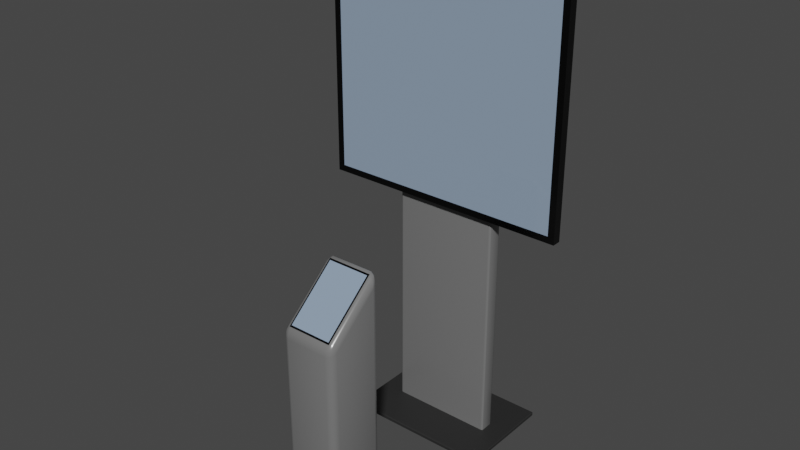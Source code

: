 # Source: display.blend  (saved by Blender 4.4.32; exported with 4.5.12 LTS)
import bpy
from mathutils import Matrix  # noqa: F401  (used for matrix-valued properties, if any)

bpy.ops.wm.read_factory_settings(use_empty=True)
scene = bpy.context.scene
scene.name = 'Scene'

# ---- collections
col_display = bpy.data.collections.new('Display'); scene.collection.children.link(col_display)

# ---- materials (node trees are filled in below, after node groups)
mat_stand = bpy.data.materials.new('Stand')
mat_stand.use_transparent_shadow = False
mat_black = bpy.data.materials.new('Black')
mat_black.use_transparent_shadow = False
mat_display = bpy.data.materials.new('Display')
mat_display.use_transparent_shadow = False
mat_material = bpy.data.materials.new('Material')

# ---- material node trees
mat_stand.use_nodes = True; mat_stand.node_tree.nodes.clear()
_N = mat_stand.node_tree.nodes; _L = mat_stand.node_tree.links
n0 = _N.new('ShaderNodeBsdfPrincipled'); n0.name = 'Principled BSDF'; n0.location = (10, 300)
n0.distribution = 'GGX'
n0.subsurface_method = 'BURLEY'
n0.inputs[0].default_value = (0.1734, 0.1734, 0.1734, 1.0)
n0.inputs[2].default_value = 0.2
n0.inputs[3].default_value = 1.45
n0.inputs[27].default_value = (0.0, 0.0, 0.0, 1.0)
n0.inputs[28].default_value = 1.0
n1 = _N.new('ShaderNodeOutputMaterial'); n1.name = 'Material Output'; n1.location = (300, 300)
_L.new(n0.outputs[0], n1.inputs[0])
n1.is_active_output = True
mat_black.use_nodes = True; mat_black.node_tree.nodes.clear()
_N = mat_black.node_tree.nodes; _L = mat_black.node_tree.links
n0 = _N.new('ShaderNodeBsdfPrincipled'); n0.name = 'Principled BSDF'; n0.location = (10, 300)
n0.distribution = 'GGX'
n0.subsurface_method = 'BURLEY'
n0.inputs[0].default_value = (0.0, 0.0, 0.0, 1.0)
n0.inputs[2].default_value = 0.2
n0.inputs[3].default_value = 1.45
n0.inputs[27].default_value = (0.0, 0.0, 0.0, 1.0)
n0.inputs[28].default_value = 1.0
n1 = _N.new('ShaderNodeOutputMaterial'); n1.name = 'Material Output'; n1.location = (300, 300)
_L.new(n0.outputs[0], n1.inputs[0])
n1.is_active_output = True
mat_display.use_nodes = True; mat_display.node_tree.nodes.clear()
_N = mat_display.node_tree.nodes; _L = mat_display.node_tree.links
n0 = _N.new('ShaderNodeBsdfPrincipled'); n0.name = 'Principled BSDF'; n0.location = (10, 300)
n0.distribution = 'GGX'
n0.subsurface_method = 'BURLEY'
n0.inputs[0].default_value = (0.2676, 0.3536, 0.4705, 1.0)
n0.inputs[2].default_value = 0.0
n0.inputs[3].default_value = 1.45
n0.inputs[27].default_value = (0.0, 0.0, 0.0, 1.0)
n0.inputs[28].default_value = 1.0
n1 = _N.new('ShaderNodeOutputMaterial'); n1.name = 'Material Output'; n1.location = (300, 300)
_L.new(n0.outputs[0], n1.inputs[0])
n1.is_active_output = True
mat_material.use_nodes = True; mat_material.node_tree.nodes.clear()
_N = mat_material.node_tree.nodes; _L = mat_material.node_tree.links
n0 = _N.new('ShaderNodeBsdfPrincipled'); n0.name = 'Principled BSDF'; n0.location = (10, 300)
n0.inputs[0].default_value = (0.02079, 0.02079, 0.02079, 1.0)
n1 = _N.new('ShaderNodeOutputMaterial'); n1.name = 'Material Output'; n1.location = (300, 300)
_L.new(n0.outputs[0], n1.inputs[0])
n1.is_active_output = True

# ---- world
world_world = bpy.data.worlds.new('World'); scene.world = world_world
world_world.use_nodes = True; world_world.node_tree.nodes.clear()
_N = world_world.node_tree.nodes; _L = world_world.node_tree.links
n0 = _N.new('ShaderNodeOutputWorld'); n0.name = 'World Output'; n0.location = (300, 300)
n1 = _N.new('ShaderNodeBackground'); n1.name = 'Background'; n1.location = (10, 300)
n1.inputs[0].default_value = (0.05088, 0.05088, 0.05088, 1.0)
_L.new(n1.outputs[0], n0.inputs[0])
n0.is_active_output = True
world_world.color = (0.05088, 0.05088, 0.05088)
world_world.use_sun_shadow = False
world_world.sun_shadow_jitter_overblur = 0.0

# ---- meshes
me_cube_002 = bpy.data.meshes.new('Cube.002')
me_cube_002.from_pydata([(-0.2138, -0.04969, -0.8803), (-0.2138, -0.04969, 0.8803), (-0.2138, 0.04969, -0.8803), (-0.2138, 0.04969, 0.8803), (0.2138, -0.04969, -0.8803), (0.2138, -0.04969, 0.8803), (0.2138, 0.04969, -0.8803), (0.2138, 0.04969, 0.8803)], [], [(0, 1, 3, 2), (2, 3, 7, 6), (6, 7, 5, 4), (4, 5, 1, 0), (2, 6, 4, 0), (7, 3, 1, 5)])
me_cube_002.polygons.foreach_set('use_smooth', [True] * 6)
_uv = me_cube_002.uv_layers.new(name='UVMap')
_uv.uv.foreach_set('vector', [0.375, 0.0, 0.625, 0.0, 0.625, 0.25, 0.375, 0.25, 0.375, 0.25, 0.625, 0.25, 0.625, 0.5, 0.375, 0.5, 0.375, 0.5, 0.625, 0.5, 0.625, 0.75, 0.375, 0.75, 0.375, 0.75, 0.625, 0.75, 0.625, 1.0, 0.375, 1.0, 0.125, 0.5, 0.375, 0.5, 0.375, 0.75, 0.125, 0.75, 0.625, 0.5, 0.875, 0.5, 0.875, 0.75, 0.625, 0.75])
me_cube_002.materials.append(mat_stand)
me_cube_002.use_remesh_fix_poles = True
me_cube_002.use_remesh_preserve_attributes = False
me_cube_002.use_mirror_vertex_groups = False
me_cube_002.update()
me_cube = bpy.data.meshes.new('Cube')
me_cube.from_pydata([(-0.4823, -0.01822, -0.4823), (-0.4823, -0.01822, 0.4823), (-0.5086, 0.01822, -0.5086), (-0.5086, 0.01822, 0.5086), (0.4823, -0.01822, -0.4823), (0.4823, -0.01822, 0.4823), (0.5086, 0.01822, -0.5086), (0.5086, 0.01822, 0.5086), (-0.5086, -0.01822, -0.5086), (-0.5086, -0.01822, 0.5086), (0.5086, -0.01822, 0.5086), (0.5086, -0.01822, -0.5086), (-0.4823, -0.01137, -0.4823), (-0.4823, -0.01137, 0.4823), (0.4823, -0.01137, 0.4823), (0.4823, -0.01137, -0.4823)], [], [(8, 9, 3, 2), (2, 3, 7, 6), (6, 7, 10, 11), (5, 1, 13, 14), (2, 6, 11, 8), (7, 3, 9, 10), (0, 1, 9, 8), (5, 4, 11, 10), (4, 0, 8, 11), (1, 5, 10, 9), (15, 14, 13, 12), (4, 5, 14, 15), (0, 4, 15, 12), (1, 0, 12, 13)])
_uv = me_cube.uv_layers.new(name='UVMap')
_uv.uv.foreach_set('vector', [0.375, 0.0, 0.625, 0.0, 0.625, 0.25, 0.375, 0.25, 0.375, 0.25, 0.625, 0.25, 0.625, 0.5, 0.375, 0.5, 0.375, 0.5, 0.625, 0.5, 0.625, 0.75, 0.375, 0.75, 0.6185, 0.7565, 0.6185, 0.9935, 0.6185, 0.9935, 0.6185, 0.7565, 0.125, 0.5, 0.375, 0.5, 0.375, 0.75, 0.125, 0.75, 0.625, 0.5, 0.875, 0.5, 0.875, 0.75, 0.625, 0.75, 0.3815, 0.9935, 0.6185, 0.9935, 0.625, 1.0, 0.375, 1.0, 0.6185, 0.7565, 0.3815, 0.7565, 0.375, 0.75, 0.625, 0.75, 0.3815, 0.7565, 0.3815, 0.9935, 0.375, 1.0, 0.375, 0.75, 0.6185, 0.9935, 0.6185, 0.7565, 0.625, 0.75, 0.625, 1.0, 0.3815, 0.7565, 0.6185, 0.7565, 0.6185, 0.9935, 0.3815, 0.9935, 0.3815, 0.7565, 0.6185, 0.7565, 0.6185, 0.7565, 0.3815, 0.7565, 0.3815, 0.9935, 0.3815, 0.7565, 0.3815, 0.7565, 0.3815, 0.9935, 0.6185, 0.9935, 0.3815, 0.9935, 0.3815, 0.9935, 0.6185, 0.9935])
me_cube.materials.append(mat_black)
me_cube.update()
me_cube_007 = bpy.data.meshes.new('Cube.007')
me_cube_007.from_pydata([(-0.4823, 0.0, -0.4823), (-0.4823, 0.0, 0.4823), (0.4823, 0.0, 0.4823), (0.4823, 0.0, -0.4823)], [], [(3, 2, 1, 0)])
_uv = me_cube_007.uv_layers.new(name='UVMap')
_uv.uv.foreach_set('vector', [1.0, 0.0, 1.0, 1.0, 0.0, 1.0, 0.0, 0.0])
me_cube_007.materials.append(mat_display)
me_cube_007.update()
me_cube_001 = bpy.data.meshes.new('Cube.001')
me_cube_001.from_pydata([(-0.2492, -0.08207, -0.007762), (-0.2492, -0.08207, 0.007762), (-0.2492, 0.08207, -0.007762), (-0.2492, 0.08207, 0.007762), (0.2492, -0.08207, -0.007762), (0.2492, -0.08207, 0.007762), (0.2492, 0.08207, -0.007762), (0.2492, 0.08207, 0.007762)], [], [(0, 1, 3, 2), (2, 3, 7, 6), (6, 7, 5, 4), (4, 5, 1, 0), (2, 6, 4, 0), (7, 3, 1, 5)])
_uv = me_cube_001.uv_layers.new(name='UVMap')
_uv.uv.foreach_set('vector', [0.375, 0.0, 0.625, 0.0, 0.625, 0.25, 0.375, 0.25, 0.375, 0.25, 0.625, 0.25, 0.625, 0.5, 0.375, 0.5, 0.375, 0.5, 0.625, 0.5, 0.625, 0.75, 0.375, 0.75, 0.375, 0.75, 0.625, 0.75, 0.625, 1.0, 0.375, 1.0, 0.125, 0.5, 0.375, 0.5, 0.375, 0.75, 0.125, 0.75, 0.625, 0.5, 0.875, 0.5, 0.875, 0.75, 0.625, 0.75])
me_cube_001.materials.append(mat_material)
me_cube_001.update()
me_cube_003 = bpy.data.meshes.new('Cube.003')
me_cube_003.from_pydata([(-0.1172, -0.1246, -0.3223), (-0.1172, -0.1246, 0.4424), (-0.1172, 0.1246, -0.3223), (-0.1172, 0.1246, 0.6541), (0.1172, -0.1246, -0.3223), (0.1172, -0.1246, 0.4424), (0.1172, 0.1246, -0.3223), (0.1172, 0.1246, 0.6541)], [], [(0, 1, 3, 2), (2, 3, 7, 6), (6, 7, 5, 4), (4, 5, 1, 0), (2, 6, 4, 0), (7, 3, 1, 5)])
me_cube_003.polygons.foreach_set('use_smooth', [True] * 6)
_uv = me_cube_003.uv_layers.new(name='UVMap')
_uv.uv.foreach_set('vector', [0.375, 0.0, 0.625, 0.0, 0.625, 0.25, 0.375, 0.25, 0.375, 0.25, 0.625, 0.25, 0.625, 0.5, 0.375, 0.5, 0.375, 0.5, 0.625, 0.5, 0.625, 0.75, 0.375, 0.75, 0.375, 0.75, 0.625, 0.75, 0.625, 1.0, 0.375, 1.0, 0.125, 0.5, 0.375, 0.5, 0.375, 0.75, 0.125, 0.75, 0.625, 0.5, 0.875, 0.5, 0.875, 0.75, 0.625, 0.75])
me_cube_003.materials.append(mat_stand)
me_cube_003.use_remesh_fix_poles = True
me_cube_003.use_remesh_preserve_attributes = False
me_cube_003.use_mirror_vertex_groups = False
me_cube_003.update()
me_cube_005 = bpy.data.meshes.new('Cube.005')
me_cube_005.from_pydata([(-0.4823, -0.01822, -0.4823), (-0.4823, -0.01822, 0.4823), (-0.5086, 0.01822, -0.5086), (-0.5086, 0.01822, 0.5086), (0.4823, -0.01822, -0.4823), (0.4823, -0.01822, 0.4823), (0.5086, 0.01822, -0.5086), (0.5086, 0.01822, 0.5086), (-0.5086, -0.01822, -0.5086), (-0.5086, -0.01822, 0.5086), (0.5086, -0.01822, 0.5086), (0.5086, -0.01822, -0.5086), (-0.4823, -0.01137, -0.4823), (-0.4823, -0.01137, 0.4823), (0.4823, -0.01137, 0.4823), (0.4823, -0.01137, -0.4823)], [], [(8, 9, 3, 2), (2, 3, 7, 6), (6, 7, 10, 11), (5, 1, 13, 14), (2, 6, 11, 8), (7, 3, 9, 10), (0, 1, 9, 8), (5, 4, 11, 10), (4, 0, 8, 11), (1, 5, 10, 9), (15, 14, 13, 12), (4, 5, 14, 15), (0, 4, 15, 12), (1, 0, 12, 13)])
_uv = me_cube_005.uv_layers.new(name='UVMap')
_uv.uv.foreach_set('vector', [0.375, 0.0, 0.625, 0.0, 0.625, 0.25, 0.375, 0.25, 0.375, 0.25, 0.625, 0.25, 0.625, 0.5, 0.375, 0.5, 0.375, 0.5, 0.625, 0.5, 0.625, 0.75, 0.375, 0.75, 0.6185, 0.7565, 0.6185, 0.9935, 0.6185, 0.9935, 0.6185, 0.7565, 0.125, 0.5, 0.375, 0.5, 0.375, 0.75, 0.125, 0.75, 0.625, 0.5, 0.875, 0.5, 0.875, 0.75, 0.625, 0.75, 0.3815, 0.9935, 0.6185, 0.9935, 0.625, 1.0, 0.375, 1.0, 0.6185, 0.7565, 0.3815, 0.7565, 0.375, 0.75, 0.625, 0.75, 0.3815, 0.7565, 0.3815, 0.9935, 0.375, 1.0, 0.375, 0.75, 0.6185, 0.9935, 0.6185, 0.7565, 0.625, 0.75, 0.625, 1.0, 0.3815, 0.7565, 0.6185, 0.7565, 0.6185, 0.9935, 0.3815, 0.9935, 0.3815, 0.7565, 0.6185, 0.7565, 0.6185, 0.7565, 0.3815, 0.7565, 0.3815, 0.9935, 0.3815, 0.7565, 0.3815, 0.7565, 0.3815, 0.9935, 0.6185, 0.9935, 0.3815, 0.9935, 0.3815, 0.9935, 0.6185, 0.9935])
me_cube_005.materials.append(mat_black)
me_cube_005.update()
me_cube_006 = bpy.data.meshes.new('Cube.006')
me_cube_006.from_pydata([(-0.4823, -0.1356, -0.4823), (-0.4823, -0.1356, 0.4823), (0.4823, -0.1356, 0.4823), (0.4823, -0.1356, -0.4823)], [], [(3, 2, 1, 0)])
_uv = me_cube_006.uv_layers.new(name='UVMap')
_uv.uv.foreach_set('vector', [0.3815, 0.7565, 0.6185, 0.7565, 0.6185, 0.9935, 0.3815, 0.9935])
me_cube_006.materials.append(mat_display)
me_cube_006.update()

# ---- objects
ob_pillar_col = bpy.data.objects.new('Pillar-col', me_cube_002)
ob_display_col = bpy.data.objects.new('Display-col', me_cube)
ob_screen = bpy.data.objects.new('Screen', me_cube_007)
ob_cube = bpy.data.objects.new('Cube', me_cube_001)
ob_info_col = bpy.data.objects.new('Info-col', me_cube_003)
ob_info_display = bpy.data.objects.new('Info-Display', me_cube_005)
ob_info_screen = bpy.data.objects.new('Info-Screen', me_cube_006)

# ---- transforms, parenting, visibility, modifiers, constraints
ob_pillar_col.location = (0.0, 0.03267, 0.8937)
ob_pillar_col.scale = (1.0, 0.6133, 1.0)
ob_pillar_col.lineart.crease_threshold = 0.0
_m = ob_pillar_col.modifiers.new('Bevel', 'BEVEL')
_m.width = 0.01
_m.width_pct = 0.01
_m.segments = 3
ob_display_col.location = (-5.119e-09, -0.01544, 1.5)
ob_screen.parent = ob_display_col
ob_screen.matrix_parent_inverse = Matrix(((1.0, -0.0, 0.0, 5.119e-09), (-0.0, 1.0, -0.0, 0.01544), (-0.0, 0.0, 1.0, -1.5), (-0.0, 0.0, -0.0, 1.0)))
ob_screen.location = (-5.119e-09, -0.03177, 1.5)
ob_screen.scale = (1.0, 0.3349, 1.0)
ob_cube.location = (0.0, 0.03267, 0.01344)
ob_cube.scale = (1.22, 2.511, 1.0)
_m = ob_cube.modifiers.new('Bevel', 'BEVEL')
_m.width = 0.002
_m.width_pct = 0.002
ob_info_col.location = (0.0, -0.6422, 0.3074)
ob_info_col.lineart.crease_threshold = 0.0
_m = ob_info_col.modifiers.new('Bevel', 'BEVEL')
_m.width = 0.03
_m.width_pct = 0.03
_m.segments = 3
ob_info_display.parent = ob_info_col
ob_info_display.matrix_parent_inverse = Matrix(((1.0, -0.0, -0.0, -0.0), (-0.0, 1.0, 0.0, 0.6422), (-0.0, -0.0, 1.0, -0.3074), (-0.0, 0.0, -0.0, 1.0)))
ob_info_display.location = (-5.119e-09, -0.6419, 0.8513)
ob_info_display.rotation_euler = (-0.8636, -0.0, 0.0)
ob_info_display.scale = (0.1797, 0.2537, 0.2749)
ob_info_screen.parent = ob_info_display
ob_info_screen.matrix_parent_inverse = Matrix(((5.565, -0.0, 0.0, 2.849e-08), (-0.0, 2.56, -2.996, 4.194), (-0.0, 2.765, 2.363, -0.2367), (-0.0, 0.0, -0.0, 1.0)))
ob_info_screen.location = (-5.119e-09, -0.6224, 0.8285)
ob_info_screen.rotation_euler = (-0.8636, -0.0, 0.0)
ob_info_screen.scale = (0.1797, 0.2537, 0.2749)

# ---- collection membership
col_display.objects.link(ob_pillar_col)
col_display.objects.link(ob_display_col)
col_display.objects.link(ob_screen)
col_display.objects.link(ob_cube)
col_display.objects.link(ob_info_col)
col_display.objects.link(ob_info_display)
col_display.objects.link(ob_info_screen)

# ---- scene / render settings (as saved in the file)
scene.frame_start = 1; scene.frame_end = 80; scene.frame_set(1)
scene.render.engine = 'BLENDER_EEVEE_NEXT'
scene.cycles.use_denoising = False
scene.cycles.samples = 128
scene.cycles.sampling_pattern = 'TABULATED_SOBOL'
scene.cycles.use_adaptive_sampling = False
scene.cycles.use_light_tree = False
scene.view_settings.view_transform = 'Filmic'
bpy.context.view_layer.update()

# ---- added for rendering (the .blend has no active camera and no usable light): camera, sun
cam_auto = bpy.data.cameras.new('AutoCamera')
cam_auto.lens = 50.0
cam_auto.sensor_width = 36.0
cam_auto.clip_end = 1000.0
ob_auto_camera = bpy.data.objects.new('AutoCamera', cam_auto)
scene.collection.objects.link(ob_auto_camera)
ob_auto_camera.location = (2.29271, -3.01527, 2.83105)
ob_auto_camera.rotation_euler = (1.09748, -7.21219e-08, 0.694738)
scene.camera = ob_auto_camera
light_auto_sun = bpy.data.lights.new('AutoSun', 'SUN')
light_auto_sun.energy = 3.0
light_auto_sun.angle = 0.0523599
ob_auto_sun = bpy.data.objects.new('AutoSun', light_auto_sun)
scene.collection.objects.link(ob_auto_sun)
ob_auto_sun.rotation_euler = (0.872665, 0.174533, 0.523599)
bpy.context.view_layer.update()
